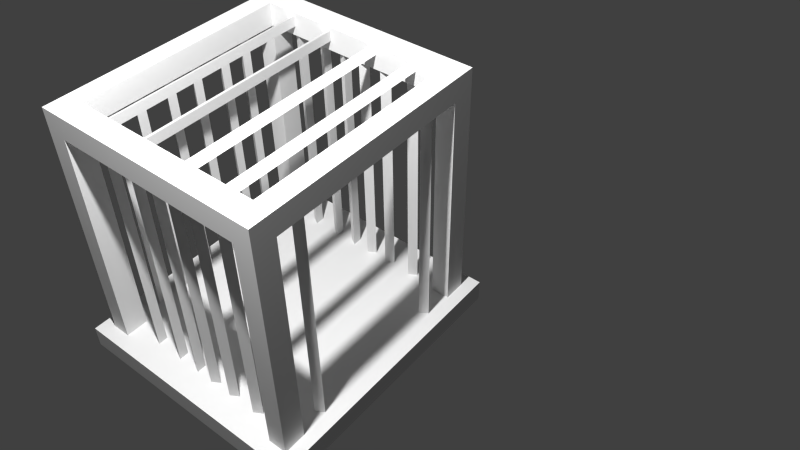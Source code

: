 # Source: CageBed.blend  (saved by Blender 2.79.0; exported with 4.5.12 LTS)
import bpy
from mathutils import Matrix  # noqa: F401  (used for matrix-valued properties, if any)

bpy.ops.wm.read_factory_settings(use_empty=True)
scene = bpy.context.scene
scene.name = 'Scene'

# ---- collections
col_collection_1 = bpy.data.collections.new('Collection 1'); scene.collection.children.link(col_collection_1)

# ---- materials (node trees are filled in below, after node groups)
mat_material = bpy.data.materials.new('Material')
mat_material.alpha_threshold = 0.0
mat_material.roughness = 0.5

# ---- material node trees
mat_material.use_nodes = True; mat_material.node_tree.nodes.clear()
_N = mat_material.node_tree.nodes; _L = mat_material.node_tree.links
n0 = _N.new('ShaderNodeOutputMaterial'); n0.name = 'Material Output'; n0.location = (300, 300)
n1 = _N.new('ShaderNodeBsdfDiffuse'); n1.name = 'Diffuse BSDF'; n1.location = (10, 300)
_L.new(n1.outputs[0], n0.inputs[0])
n0.is_active_output = True

# ---- world
world_world = bpy.data.worlds.new('World'); scene.world = world_world
world_world.color = (0.05088, 0.05088, 0.05088)
world_world.use_sun_shadow = False
world_world.sun_shadow_jitter_overblur = 0.0
world_world.cycles.sampling_method = 'NONE'
world_world.cycles.sample_map_resolution = 256

# ---- cameras
cam_camera = bpy.data.cameras.new('Camera')
cam_camera.clip_end = 100.0
cam_camera.lens = 35.0
cam_camera.sensor_width = 32.0
cam_camera.sensor_height = 18.0
cam_camera.ortho_scale = 7.314
cam_camera.dof.focus_distance = 0.0

# ---- lights
light_lamp = bpy.data.lights.new('Lamp', 'POINT')
light_lamp.transmission_factor = 0.0
light_lamp.cutoff_distance = 30.0
light_lamp.energy = 1500.0
light_lamp.shadow_buffer_clip_start = 1.001
light_lamp.shadow_soft_size = 0.1
light_lamp.shadow_maximum_resolution = 0.006
light_lamp.use_absolute_resolution = True
light_lamp.cycles.use_multiple_importance_sampling = False

# ---- meshes
me_cylinder = bpy.data.meshes.new('Cylinder')
me_cylinder.from_pydata([(11.36, 10.33, 2.106), (11.36, -10.33, 2.106), (9.297, -10.33, 2.106), (9.297, 10.33, 2.106), (11.36, 10.33, 2.306), (11.36, -10.33, 2.306), (9.297, -10.33, 2.306), (9.297, 10.33, 2.306), (11.36, 8.608, 2.106), (11.36, -8.608, 2.106), (9.297, -8.608, 2.106), (9.297, 8.608, 2.106), (11.36, 8.608, 2.306), (11.36, -8.608, 2.306), (9.297, -8.608, 2.306), (9.297, 8.608, 2.306), (-9.297, -10.33, 2.106), (-9.297, 10.33, 2.106), (-9.297, -10.33, 2.306), (-9.297, 10.33, 2.306), (-9.297, -8.608, 2.106), (-9.297, 8.608, 2.106), (-9.297, -8.608, 2.306), (-9.297, 8.608, 2.306), (-11.36, -10.33, 2.106), (-11.36, 10.33, 2.106), (-11.36, -10.33, 2.306), (-11.36, 10.33, 2.306), (-11.36, -8.608, 2.106), (-11.36, 8.608, 2.106), (-11.36, -8.608, 2.306), (-11.36, 8.608, 2.306), (11.36, 10.33, 0.06366), (11.36, -10.33, 0.06366), (9.297, -10.33, 0.06366), (9.297, 10.33, 0.06366), (11.36, 8.608, 0.06366), (11.36, -8.608, 0.06366), (9.297, -8.608, 0.06366), (9.297, 8.608, 0.06366), (-9.297, -10.33, 0.06366), (-9.297, 10.33, 0.06366), (-9.297, -8.608, 0.06366), (-9.297, 8.608, 0.06366), (-11.36, -10.33, 0.06366), (-11.36, 10.33, 0.06366), (-11.36, -8.608, 0.06366), (-11.36, 8.608, 0.06366), (-12.64, -11.49, -0.1), (-12.64, 11.49, -0.1), (12.64, 11.49, -0.1), (12.64, -11.49, -0.1), (-12.64, -11.49, 0.1), (-12.64, 11.49, 0.1), (12.64, 11.49, 0.1), (12.64, -11.49, 0.1), (-9.44, 6.628, 2.234), (9.44, 6.628, 2.234), (-9.44, 5.853, 2.191), (9.44, 5.853, 2.191), (-9.44, 5.853, 2.277), (9.44, 5.853, 2.277), (-9.44, 2.743, 2.234), (9.44, 2.743, 2.234), (-9.44, 1.968, 2.191), (9.44, 1.968, 2.191), (-9.44, 1.968, 2.277), (9.44, 1.968, 2.277), (-9.44, -6.628, 2.234), (9.44, -6.628, 2.234), (-9.44, -5.853, 2.191), (9.44, -5.853, 2.191), (-9.44, -5.853, 2.277), (9.44, -5.853, 2.277), (-9.44, -2.743, 2.234), (9.44, -2.743, 2.234), (-9.44, -1.968, 2.191), (9.44, -1.968, 2.191), (-9.44, -1.968, 2.277), (9.44, -1.968, 2.277), (-9.867, 6.453, 0.07185), (-9.867, 6.453, 2.128), (-9.434, 5.703, 0.07185), (-9.434, 5.703, 2.128), (-10.3, 5.703, 0.07185), (-10.3, 5.703, 2.128), (-9.867, 3.756, 0.07185), (-9.867, 3.756, 2.128), (-9.434, 3.006, 0.07185), (-9.434, 3.006, 2.128), (-10.3, 3.006, 0.07185), (-10.3, 3.006, 2.128), (-9.867, 1.568, 0.07185), (-9.867, 1.568, 2.128), (-9.434, 0.8184, 0.07185), (-9.434, 0.8184, 2.128), (-10.3, 0.8184, 0.07185), (-10.3, 0.8184, 2.128), (-6.717, 10.17, 0.07185), (-6.717, 10.17, 2.128), (-6.284, 9.419, 0.07185), (-6.284, 9.419, 2.128), (-7.15, 9.419, 0.07185), (-7.15, 9.419, 2.128), (9.867, 6.453, 0.07185), (9.867, 6.453, 2.128), (9.434, 5.703, 0.07185), (9.434, 5.703, 2.128), (10.3, 5.703, 0.07185), (10.3, 5.703, 2.128), (9.867, 3.756, 0.07185), (9.867, 3.756, 2.128), (9.434, 3.006, 0.07185), (9.434, 3.006, 2.128), (10.3, 3.006, 0.07185), (10.3, 3.006, 2.128), (9.867, 1.568, 0.07185), (9.867, 1.568, 2.128), (9.434, 0.8184, 0.07185), (9.434, 0.8184, 2.128), (10.3, 0.8184, 0.07185), (10.3, 0.8184, 2.128), (6.717, 10.17, 0.07185), (6.717, 10.17, 2.128), (6.284, 9.419, 0.07185), (6.284, 9.419, 2.128), (7.15, 9.419, 0.07185), (7.15, 9.419, 2.128), (-9.867, -6.453, 0.07185), (-9.867, -6.453, 2.128), (-9.434, -5.703, 0.07185), (-9.434, -5.703, 2.128), (-10.3, -5.703, 0.07185), (-10.3, -5.703, 2.128), (-9.867, -3.756, 0.07185), (-9.867, -3.756, 2.128), (-9.434, -3.006, 0.07185), (-9.434, -3.006, 2.128), (-10.3, -3.006, 0.07185), (-10.3, -3.006, 2.128), (-9.867, -1.568, 0.07185), (-9.867, -1.568, 2.128), (-9.434, -0.8184, 0.07185), (-9.434, -0.8184, 2.128), (-10.3, -0.8184, 0.07185), (-10.3, -0.8184, 2.128), (-6.717, -10.17, 0.07185), (-6.717, -10.17, 2.128), (-6.284, -9.419, 0.07185), (-6.284, -9.419, 2.128), (-7.15, -9.419, 0.07185), (-7.15, -9.419, 2.128), (-4.323, -10.17, 0.07185), (-4.323, -10.17, 2.128), (-3.89, -9.419, 0.07185), (-3.89, -9.419, 2.128), (-4.756, -9.419, 0.07185), (-4.756, -9.419, 2.128), (-1.338, -10.17, 0.07185), (-1.338, -10.17, 2.128), (-0.9047, -9.419, 0.07185), (-0.9047, -9.419, 2.128), (-1.771, -9.419, 0.07185), (-1.771, -9.419, 2.128), (9.867, -6.453, 0.07185), (9.867, -6.453, 2.128), (9.434, -5.703, 0.07185), (9.434, -5.703, 2.128), (10.3, -5.703, 0.07185), (10.3, -5.703, 2.128), (9.867, -3.756, 0.07185), (9.867, -3.756, 2.128), (9.434, -3.006, 0.07185), (9.434, -3.006, 2.128), (10.3, -3.006, 0.07185), (10.3, -3.006, 2.128), (9.867, -1.568, 0.07185), (9.867, -1.568, 2.128), (9.434, -0.8184, 0.07185), (9.434, -0.8184, 2.128), (10.3, -0.8184, 0.07185), (10.3, -0.8184, 2.128), (6.717, -10.17, 0.07185), (6.717, -10.17, 2.128), (6.284, -9.419, 0.07185), (6.284, -9.419, 2.128), (7.15, -9.419, 0.07185), (7.15, -9.419, 2.128), (4.323, -10.17, 0.07185), (4.323, -10.17, 2.128), (3.89, -9.419, 0.07185), (3.89, -9.419, 2.128), (4.756, -9.419, 0.07185), (4.756, -9.419, 2.128), (1.338, -10.17, 0.07185), (1.338, -10.17, 2.128), (0.9047, -9.419, 0.07185), (0.9047, -9.419, 2.128), (1.771, -9.419, 0.07185), (1.771, -9.419, 2.128)], [], [(9, 1, 33, 37), (13, 14, 6, 5), (9, 13, 5, 1), (1, 5, 6, 2), (10, 2, 16, 20), (4, 0, 3, 7), (10, 9, 37, 38), (8, 9, 10, 11), (4, 7, 15, 12), (12, 15, 14, 13), (0, 4, 12, 8), (8, 12, 13, 9), (7, 3, 17, 19), (10, 14, 15, 11), (18, 22, 30, 26), (23, 19, 27, 31), (14, 10, 20, 22), (15, 7, 19, 23), (2, 6, 18, 16), (6, 14, 22, 18), (11, 15, 23, 21), (3, 11, 21, 17), (29, 31, 27, 25), (24, 26, 30, 28), (16, 24, 44, 40), (19, 17, 25, 27), (11, 3, 35, 39), (16, 18, 26, 24), (21, 20, 28, 29), (23, 22, 20, 21), (31, 30, 22, 23), (30, 31, 29, 28), (20, 16, 40, 42), (24, 28, 46, 44), (28, 20, 42, 46), (3, 0, 32, 35), (0, 8, 36, 32), (17, 21, 43, 41), (29, 25, 45, 47), (1, 2, 34, 33), (21, 29, 47, 43), (2, 10, 38, 34), (25, 17, 41, 45), (8, 11, 39, 36), (52, 53, 49, 48), (53, 54, 50, 49), (54, 55, 51, 50), (55, 52, 48, 51), (48, 49, 50, 51), (55, 54, 53, 52), (56, 57, 59, 58), (58, 59, 61, 60), (60, 61, 57, 56), (62, 63, 65, 64), (64, 65, 67, 66), (66, 67, 63, 62), (68, 70, 71, 69), (70, 72, 73, 71), (72, 68, 69, 73), (74, 76, 77, 75), (76, 78, 79, 77), (78, 74, 75, 79), (80, 81, 83, 82), (82, 83, 85, 84), (84, 85, 81, 80), (86, 87, 89, 88), (88, 89, 91, 90), (90, 91, 87, 86), (92, 93, 95, 94), (94, 95, 97, 96), (96, 97, 93, 92), (98, 99, 101, 100), (100, 101, 103, 102), (102, 103, 99, 98), (104, 106, 107, 105), (106, 108, 109, 107), (108, 104, 105, 109), (110, 112, 113, 111), (112, 114, 115, 113), (114, 110, 111, 115), (116, 118, 119, 117), (118, 120, 121, 119), (120, 116, 117, 121), (122, 124, 125, 123), (124, 126, 127, 125), (126, 122, 123, 127), (128, 130, 131, 129), (130, 132, 133, 131), (132, 128, 129, 133), (134, 136, 137, 135), (136, 138, 139, 137), (138, 134, 135, 139), (140, 142, 143, 141), (142, 144, 145, 143), (144, 140, 141, 145), (146, 148, 149, 147), (148, 150, 151, 149), (150, 146, 147, 151), (152, 154, 155, 153), (154, 156, 157, 155), (156, 152, 153, 157), (158, 160, 161, 159), (160, 162, 163, 161), (162, 158, 159, 163), (164, 165, 167, 166), (166, 167, 169, 168), (168, 169, 165, 164), (170, 171, 173, 172), (172, 173, 175, 174), (174, 175, 171, 170), (176, 177, 179, 178), (178, 179, 181, 180), (180, 181, 177, 176), (182, 183, 185, 184), (184, 185, 187, 186), (186, 187, 183, 182), (188, 189, 191, 190), (190, 191, 193, 192), (192, 193, 189, 188), (194, 195, 197, 196), (196, 197, 199, 198), (198, 199, 195, 194)])
_uv = me_cylinder.uv_layers.new(name='UVMap')
_uv.uv.foreach_set('vector', [-0.1767, 0.5269, -0.2329, 0.5269, -0.2329, 0.2555, -0.1767, 0.2555, 0.5092, 0.1153, 0.5096, 0.1477, 0.4826, 0.148, 0.4823, 0.1156, 0.8262, 0.4173, 0.8239, 0.4397, 0.6535, 0.4251, 0.6557, 0.4028, 0.6557, 0.4028, 0.6535, 0.4251, 0.4823, 0.4138, 0.4845, 0.3914, 0.9738, 0.4405, 0.9756, 0.4622, 0.8105, 0.482, 0.8088, 0.4602, 0.8144, 0.07253, 0.8126, 0.09401, 0.6484, 0.08638, 0.6501, 0.06491, -0.1093, 0.5269, -0.1767, 0.5269, -0.1767, 0.2555, -0.1093, 0.2555, 0.9996, 0.4142, 0.8262, 0.4173, 0.8261, 0.3945, 0.9995, 0.3914, 0.753, 0.2423, 0.7163, 0.2408, 0.7175, 0.2102, 0.7542, 0.2116, 0.7553, 0.1153, 0.7556, 0.1477, 0.5096, 0.1477, 0.5092, 0.1153, 0.8126, 0.09401, 0.8144, 0.07253, 0.978, 0.08326, 0.9763, 0.1047, 0.9996, 0.4142, 0.9974, 0.4366, 0.8239, 0.4397, 0.8262, 0.4173, 0.6501, 0.06491, 0.6484, 0.08638, 0.4823, 0.09278, 0.484, 0.0713, 0.5058, 0.1793, 0.5096, 0.1477, 0.7556, 0.1477, 0.7519, 0.1793, 0.5202, 0.2649, 0.519, 0.2955, 0.4823, 0.2941, 0.4835, 0.2635, 0.7296, 0.3584, 0.7564, 0.3581, 0.7568, 0.3904, 0.7299, 0.3907, 0.753, 0.2955, 0.7494, 0.3256, 0.5154, 0.3256, 0.519, 0.2955, 0.7175, 0.2102, 0.7163, 0.2408, 0.4823, 0.2408, 0.4835, 0.2102, 0.9756, 0.4622, 0.9756, 0.4837, 0.8105, 0.5035, 0.8105, 0.482, 0.7542, 0.2649, 0.753, 0.2955, 0.519, 0.2955, 0.5202, 0.2649, 0.7211, 0.1801, 0.7175, 0.2102, 0.4835, 0.2102, 0.4871, 0.1801, 0.6484, 0.08638, 0.6484, 0.1082, 0.4823, 0.1146, 0.4823, 0.09278, 0.6559, 0.04158, 0.6568, 0.01906, 0.8281, 0.029, 0.8271, 0.05153, 0.6462, 0.4876, 0.6462, 0.5091, 0.4823, 0.5068, 0.4823, 0.4852, -0.4637, 0.9947, -0.5311, 0.9947, -0.5311, 0.7233, -0.4637, 0.7233, 0.9995, 0.04161, 0.9986, 0.06414, 0.8271, 0.05153, 0.8281, 0.029, -0.1093, 0.2503, -0.1655, 0.2503, -0.1655, -0.02107, -0.1093, -0.02107, 0.8105, 0.482, 0.8105, 0.5035, 0.6462, 0.5091, 0.6462, 0.4876, 0.6536, 0.06414, 0.4823, 0.04547, 0.4845, 0.02291, 0.6559, 0.04158, 0.7296, 0.3584, 0.4844, 0.3584, 0.4823, 0.3264, 0.7275, 0.3264, 0.7299, 0.3907, 0.4847, 0.3907, 0.4844, 0.3584, 0.7296, 0.3584, 0.4855, 0.0003847, 0.6568, 0.01906, 0.6559, 0.04158, 0.4845, 0.02291, -0.4075, 0.9947, -0.4637, 0.9947, -0.4637, 0.7233, -0.4075, 0.7233, -0.5311, 0.9947, -0.5873, 0.9947, -0.5873, 0.7233, -0.5311, 0.7233, -0.5873, 0.9947, -0.6548, 0.9947, -0.6548, 0.7233, -0.5873, 0.7233, -0.1655, 0.2503, -0.2329, 0.2503, -0.2329, -0.02107, -0.1655, -0.02107, -0.2329, 0.2503, -0.2891, 0.2503, -0.2891, -0.02107, -0.2329, -0.02107, -0.3501, 0.9947, -0.4062, 0.9947, -0.4062, 0.7233, -0.3501, 0.7233, -0.2264, 0.9947, -0.2826, 0.9947, -0.2826, 0.7233, -0.2264, 0.7233, -0.2329, 0.5269, -0.3003, 0.5269, -0.3003, 0.2555, -0.2329, 0.2555, -0.159, 0.9947, -0.2264, 0.9947, -0.2264, 0.7233, -0.159, 0.7233, -0.3003, 0.5269, -0.3565, 0.5269, -0.3565, 0.2555, -0.3003, 0.2555, -0.2826, 0.9947, -0.3501, 0.9947, -0.3501, 0.7233, -0.2826, 0.7233, -0.2891, 0.2503, -0.3565, 0.2503, -0.3565, -0.02107, -0.2891, -0.02107, 0.05087, 0.0003847, 0.4247, 0.0003848, 0.4278, 0.04918, 0.05406, 0.04918, 0.4815, 0.04567, 0.4815, 0.4568, 0.4278, 0.4603, 0.4278, 0.04918, 0.431, 0.5091, 0.05724, 0.5091, 0.05405, 0.4603, 0.4278, 0.4603, 0.0003847, 0.4639, 0.000385, 0.05268, 0.05406, 0.04918, 0.05405, 0.4603, 0.05406, 0.04918, 0.4278, 0.04918, 0.4278, 0.4603, 0.05405, 0.4603, 0.4998, 0.5099, 0.4998, 0.9639, 0.0003847, 0.9639, 0.0003848, 0.5099, 0.5035, 0.7637, 0.679, 0.7637, 0.6804, 0.7867, 0.5048, 0.7867, 0.5006, 0.7179, 0.6762, 0.7179, 0.6777, 0.7408, 0.5021, 0.7408, 0.5021, 0.7408, 0.6777, 0.7408, 0.679, 0.7637, 0.5035, 0.7637, 0.5035, 0.6942, 0.679, 0.6942, 0.6804, 0.7171, 0.5048, 0.7171, 0.5006, 0.6483, 0.6762, 0.6483, 0.6777, 0.6712, 0.5021, 0.6712, 0.5021, 0.6712, 0.6777, 0.6712, 0.679, 0.6942, 0.5035, 0.6942, 0.5055, 0.602, 0.5076, 0.5791, 0.6841, 0.5791, 0.682, 0.602, 0.5006, 0.6475, 0.5035, 0.6249, 0.68, 0.6249, 0.6771, 0.6475, 0.5035, 0.6249, 0.5055, 0.602, 0.682, 0.602, 0.68, 0.6249, 0.5055, 0.5328, 0.5076, 0.5099, 0.6841, 0.5099, 0.682, 0.5328, 0.5006, 0.5783, 0.5035, 0.5557, 0.68, 0.5557, 0.6771, 0.5783, 0.5035, 0.5557, 0.5055, 0.5328, 0.682, 0.5328, 0.68, 0.5557, 0.3294, -0.4375, 0.3294, -0.1399, 0.2749, -0.1399, 0.2749, -0.4375, 0.4383, -0.4375, 0.4383, -0.1399, 0.3838, -0.1399, 0.3838, -0.4375, 0.3838, -0.4375, 0.3838, -0.1399, 0.3294, -0.1399, 0.3294, -0.4375, 1.615, 0.1878, 1.615, 0.457, 1.56, 0.457, 1.56, 0.1878, 1.723, 0.1878, 1.723, 0.457, 1.669, 0.457, 1.669, 0.1878, 1.669, 0.1878, 1.669, 0.457, 1.615, 0.457, 1.615, 0.1878, 1.337, 0.07038, 1.337, 0.3396, 1.282, 0.3396, 1.282, 0.07038, 1.446, 0.07038, 1.446, 0.3396, 1.391, 0.3396, 1.391, 0.07038, 1.391, 0.07038, 1.391, 0.3396, 1.337, 0.3396, 1.337, 0.07038, 0.5652, -0.4597, 0.5652, -0.1622, 0.5108, -0.1622, 0.5108, -0.4597, 0.6741, -0.4597, 0.6741, -0.1622, 0.6197, -0.1622, 0.6197, -0.4597, 0.6197, -0.4597, 0.6197, -0.1622, 0.5652, -0.1622, 0.5652, -0.4597, 0.6666, 1.042, 0.721, 1.042, 0.721, 1.266, 0.6666, 1.266, 0.5577, 1.042, 0.6121, 1.042, 0.6121, 1.266, 0.5577, 1.266, 0.6121, 1.042, 0.6666, 1.042, 0.6666, 1.266, 0.6121, 1.266, 0.6666, 1.27, 0.721, 1.27, 0.721, 1.494, 0.6666, 1.494, 0.5577, 1.27, 0.6121, 1.27, 0.6121, 1.494, 0.5577, 1.494, 0.6121, 1.27, 0.6666, 1.27, 0.6666, 1.494, 0.6121, 1.494, 1.225, 0.3487, 1.28, 0.3487, 1.28, 0.6179, 1.225, 0.6179, 1.116, 0.3487, 1.171, 0.3487, 1.171, 0.6179, 1.116, 0.6179, 1.171, 0.3487, 1.225, 0.3487, 1.225, 0.6179, 1.171, 0.6179, 0.7855, -0.4597, 0.8399, -0.4597, 0.8399, -0.1622, 0.7855, -0.1622, 0.6766, -0.4597, 0.731, -0.4597, 0.731, -0.1622, 0.6766, -0.1622, 0.731, -0.4597, 0.7855, -0.4597, 0.7855, -0.1622, 0.731, -0.1622, 0.335, 1.042, 0.3895, 1.042, 0.3895, 1.266, 0.335, 1.266, 0.2261, 1.042, 0.2806, 1.042, 0.2806, 1.266, 0.2261, 1.266, 0.2806, 1.042, 0.335, 1.042, 0.335, 1.266, 0.2806, 1.266, 0.6666, 1.499, 0.721, 1.499, 0.721, 1.723, 0.6666, 1.723, 0.5577, 1.499, 0.6121, 1.499, 0.6121, 1.723, 0.5577, 1.723, 0.6121, 1.499, 0.6666, 1.499, 0.6666, 1.723, 0.6121, 1.723, 0.5008, 1.499, 0.5552, 1.499, 0.5552, 1.723, 0.5008, 1.723, 0.3919, 1.499, 0.4464, 1.499, 0.4464, 1.723, 0.3919, 1.723, 0.4464, 1.499, 0.5008, 1.499, 0.5008, 1.723, 0.4464, 1.723, 0.335, 1.499, 0.3895, 1.499, 0.3895, 1.723, 0.335, 1.723, 0.2261, 1.499, 0.2806, 1.499, 0.2806, 1.723, 0.2261, 1.723, 0.2806, 1.499, 0.335, 1.499, 0.335, 1.723, 0.2806, 1.723, 0.335, 1.27, 0.3895, 1.27, 0.3895, 1.494, 0.335, 1.494, 0.2261, 1.27, 0.2806, 1.27, 0.2806, 1.494, 0.2261, 1.494, 0.2806, 1.27, 0.335, 1.27, 0.335, 1.494, 0.2806, 1.494, 0.5008, 1.042, 0.5552, 1.042, 0.5552, 1.266, 0.5008, 1.266, 0.3919, 1.042, 0.4464, 1.042, 0.4464, 1.266, 0.3919, 1.266, 0.4464, 1.042, 0.5008, 1.042, 0.5008, 1.266, 0.4464, 1.266, 0.1636, -0.4375, 0.1636, -0.1399, 0.1091, -0.1399, 0.1091, -0.4375, 0.2725, -0.4375, 0.2725, -0.1399, 0.218, -0.1399, 0.218, -0.4375, 0.218, -0.4375, 0.218, -0.1399, 0.1636, -0.1399, 0.1636, -0.4375, 1.337, 0.623, 1.337, 0.8922, 1.282, 0.8922, 1.282, 0.623, 1.446, 0.623, 1.446, 0.8922, 1.391, 0.8922, 1.391, 0.623, 1.391, 0.623, 1.391, 0.8922, 1.337, 0.8922, 1.337, 0.623, 1.337, 0.3487, 1.337, 0.6179, 1.282, 0.6179, 1.282, 0.3487, 1.446, 0.3487, 1.446, 0.6179, 1.391, 0.6179, 1.391, 0.3487, 1.391, 0.3487, 1.391, 0.6179, 1.337, 0.6179, 1.337, 0.3487, 1.225, 0.623, 1.225, 0.8922, 1.171, 0.8922, 1.171, 0.623, 1.171, 0.623, 1.171, 0.8922, 1.116, 0.8922, 1.116, 0.623, 1.28, 0.623, 1.28, 0.8922, 1.225, 0.8922, 1.225, 0.623, 1.225, 0.07038, 1.225, 0.3396, 1.171, 0.3396, 1.171, 0.07038, 1.171, 0.07038, 1.171, 0.3396, 1.116, 0.3396, 1.116, 0.07038, 1.28, 0.07038, 1.28, 0.3396, 1.225, 0.3396, 1.225, 0.07038, 0.5008, 1.27, 0.5008, 1.494, 0.4464, 1.494, 0.4464, 1.27, 0.4464, 1.27, 0.4464, 1.494, 0.3919, 1.494, 0.3919, 1.27, 0.5552, 1.27, 0.5552, 1.494, 0.5008, 1.494, 0.5008, 1.27])
me_cylinder.materials.append(mat_material)
me_cylinder.use_remesh_preserve_volume = False
me_cylinder.use_remesh_preserve_attributes = False
me_cylinder.use_mirror_vertex_groups = False
me_cylinder.update()

# ---- objects
ob_cylinder = bpy.data.objects.new('Cylinder', me_cylinder)
ob_lamp = bpy.data.objects.new('Lamp', light_lamp)
ob_camera = bpy.data.objects.new('Camera', cam_camera)

# ---- transforms, parenting, visibility, modifiers, constraints
ob_cylinder.location = (0.0, 0.0, 0.0)
ob_cylinder.scale = (0.0968, 0.0968, 1.0)
ob_cylinder.lineart.crease_threshold = 0.0
ob_lamp.location = (1.618, 1.103, 5.904)
ob_lamp.rotation_euler = (0.6503, 0.05522, 1.866)
ob_lamp.lock_rotations_4d = False
ob_lamp.empty_display_type = 'ARROWS'
ob_lamp.color = (0.0, 0.0, 0.0, 0.0)
ob_lamp.lineart.crease_threshold = 0.0
ob_camera.location = (3.417, 4.007, 5.619)
ob_camera.rotation_euler = (0.8433, 0.009173, 2.248)
ob_camera.scale = (1.0, 1.0, 1.0)
ob_camera.lock_rotations_4d = False
ob_camera.empty_display_type = 'ARROWS'
ob_camera.color = (0.0, 0.0, 0.0, 0.0)
ob_camera.display_type = 'WIRE'
ob_camera.lineart.crease_threshold = 0.0

# ---- collection membership
col_collection_1.objects.link(ob_cylinder)
col_collection_1.objects.link(ob_lamp)
col_collection_1.objects.link(ob_camera)

# ---- scene / render settings (as saved in the file)
scene.camera = ob_camera
scene.frame_start = 1; scene.frame_end = 250; scene.frame_set(1)
scene.render.engine = 'CYCLES'
scene.render.image_settings.color_mode = 'RGB'
scene.render.image_settings.compression = 90
scene.render.resolution_percentage = 50
scene.render.dither_intensity = 0.0
scene.render.bake_margin = 2
scene.render.bake_bias = 0.0
scene.cycles.use_denoising = False
scene.cycles.samples = 250
scene.cycles.sampling_pattern = 'TABULATED_SOBOL'
scene.cycles.light_sampling_threshold = 0.0
scene.cycles.use_adaptive_sampling = False
scene.cycles.use_light_tree = False
scene.cycles.blur_glossy = 0.0
scene.cycles.volume_bounces = 1
scene.cycles.pixel_filter_type = 'GAUSSIAN'
scene.cycles.sample_clamp_indirect = 0.0
scene.view_settings.view_transform = 'Standard'
bpy.context.view_layer.update()
